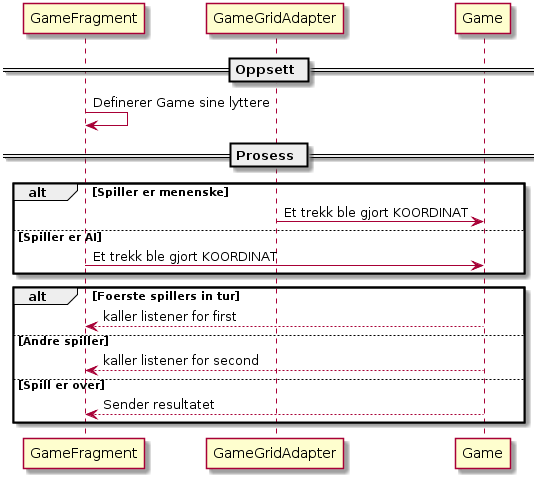

The diagram above was rendered by PlantUML. Its source (embedded in the PNG):
@startuml
== Oppsett ==
GameFragment -> GameFragment: Definerer Game sine lyttere

== Prosess ==

alt Spiller er menenske 
    GameGridAdapter -> Game: Et trekk ble gjort KOORDINAT
else Spiller er AI 
    GameFragment -> Game: Et trekk ble gjort KOORDINAT
end 
alt Foerste spillers in tur 

	GameFragment <-- Game: kaller listener for first
	
else Andre spiller 

    GameFragment <-- Game: kaller listener for second
	
else Spill er over

   GameFragment <-- Game: Sender resultatet
   
end
@enduml